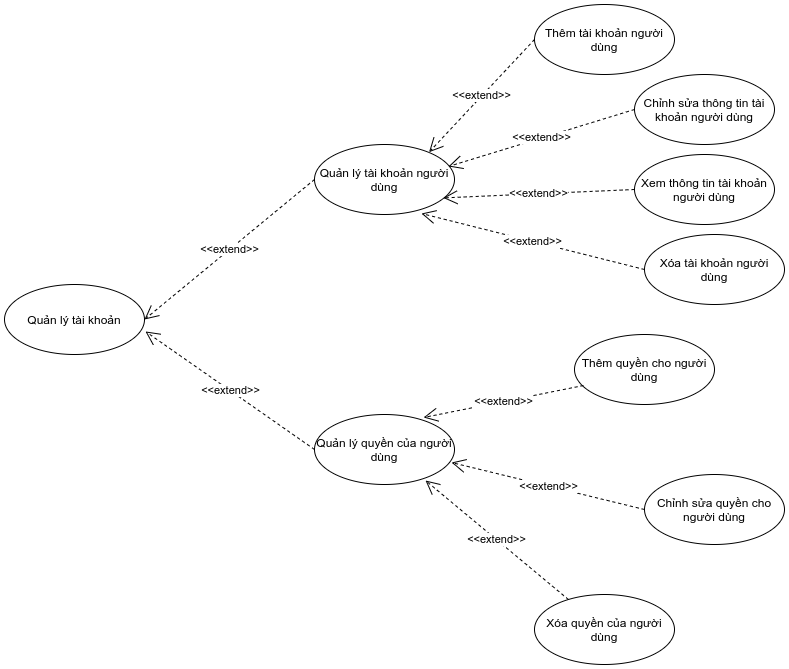

The diagram above was exported from draw.io. Its source (the exported page's mxGraphModel, read from the mxfile embedded in the PNG):
<mxGraphModel dx="816" dy="494" grid="1" gridSize="10" guides="1" tooltips="1" connect="1" arrows="1" fold="1" page="1" pageScale="1" pageWidth="827" pageHeight="1169" math="0" shadow="0">
  <root>
    <mxCell id="0" />
    <mxCell id="1" parent="0" />
    <mxCell id="IN9P4lraDUWWWhFvLezR-1" value="Quản lý tài khoản" style="ellipse;whiteSpace=wrap;html=1;" parent="1" vertex="1">
      <mxGeometry y="290" width="140" height="70" as="geometry" />
    </mxCell>
    <mxCell id="IN9P4lraDUWWWhFvLezR-2" value="Quản lý tài khoản người dùng" style="ellipse;whiteSpace=wrap;html=1;" parent="1" vertex="1">
      <mxGeometry x="310" y="150" width="140" height="70" as="geometry" />
    </mxCell>
    <mxCell id="IN9P4lraDUWWWhFvLezR-3" value="&amp;lt;&amp;lt;extend&amp;gt;&amp;gt;" style="endArrow=open;endSize=12;dashed=1;html=1;entryX=1;entryY=0.5;entryDx=0;entryDy=0;exitX=0;exitY=0.5;exitDx=0;exitDy=0;" parent="1" source="IN9P4lraDUWWWhFvLezR-2" target="IN9P4lraDUWWWhFvLezR-1" edge="1">
      <mxGeometry width="160" relative="1" as="geometry">
        <mxPoint x="310" y="255" as="sourcePoint" />
        <mxPoint x="490" y="254.5" as="targetPoint" />
      </mxGeometry>
    </mxCell>
    <mxCell id="IN9P4lraDUWWWhFvLezR-6" value="Thêm tài khoản người dùng" style="ellipse;whiteSpace=wrap;html=1;" parent="1" vertex="1">
      <mxGeometry x="530" y="10" width="140" height="70" as="geometry" />
    </mxCell>
    <mxCell id="IN9P4lraDUWWWhFvLezR-7" value="Chỉnh sửa thông tin tài khoản người dùng" style="ellipse;whiteSpace=wrap;html=1;" parent="1" vertex="1">
      <mxGeometry x="630" y="80" width="140" height="70" as="geometry" />
    </mxCell>
    <mxCell id="IN9P4lraDUWWWhFvLezR-8" value="Xem thông tin tài khoản người dùng" style="ellipse;whiteSpace=wrap;html=1;" parent="1" vertex="1">
      <mxGeometry x="630" y="160" width="140" height="70" as="geometry" />
    </mxCell>
    <mxCell id="IN9P4lraDUWWWhFvLezR-9" value="Xóa tài khoản người dùng" style="ellipse;whiteSpace=wrap;html=1;" parent="1" vertex="1">
      <mxGeometry x="640" y="240" width="140" height="70" as="geometry" />
    </mxCell>
    <mxCell id="IN9P4lraDUWWWhFvLezR-10" value="&amp;lt;&amp;lt;extend&amp;gt;&amp;gt;" style="endArrow=open;endSize=12;dashed=1;html=1;entryX=0.818;entryY=0.11;entryDx=0;entryDy=0;exitX=0;exitY=0.5;exitDx=0;exitDy=0;entryPerimeter=0;" parent="1" source="IN9P4lraDUWWWhFvLezR-6" target="IN9P4lraDUWWWhFvLezR-2" edge="1">
      <mxGeometry width="160" relative="1" as="geometry">
        <mxPoint x="540.0000000000001" y="134.71" as="sourcePoint" />
        <mxPoint x="389.9999999999999" y="134.71" as="targetPoint" />
      </mxGeometry>
    </mxCell>
    <mxCell id="IN9P4lraDUWWWhFvLezR-11" value="&amp;lt;&amp;lt;extend&amp;gt;&amp;gt;" style="endArrow=open;endSize=12;dashed=1;html=1;exitX=0;exitY=0.5;exitDx=0;exitDy=0;entryX=0.957;entryY=0.314;entryDx=0;entryDy=0;entryPerimeter=0;" parent="1" source="IN9P4lraDUWWWhFvLezR-7" target="IN9P4lraDUWWWhFvLezR-2" edge="1">
      <mxGeometry width="160" relative="1" as="geometry">
        <mxPoint x="540.0000000000001" y="244.71" as="sourcePoint" />
        <mxPoint x="470" y="250" as="targetPoint" />
      </mxGeometry>
    </mxCell>
    <mxCell id="IN9P4lraDUWWWhFvLezR-12" value="&amp;lt;&amp;lt;extend&amp;gt;&amp;gt;" style="endArrow=open;endSize=12;dashed=1;html=1;entryX=0.92;entryY=0.763;entryDx=0;entryDy=0;exitX=0;exitY=0.5;exitDx=0;exitDy=0;entryPerimeter=0;" parent="1" source="IN9P4lraDUWWWhFvLezR-8" target="IN9P4lraDUWWWhFvLezR-2" edge="1">
      <mxGeometry width="160" relative="1" as="geometry">
        <mxPoint x="540.0000000000001" y="344.71" as="sourcePoint" />
        <mxPoint x="389.9999999999999" y="344.71" as="targetPoint" />
      </mxGeometry>
    </mxCell>
    <mxCell id="IN9P4lraDUWWWhFvLezR-13" value="&amp;lt;&amp;lt;extend&amp;gt;&amp;gt;" style="endArrow=open;endSize=12;dashed=1;html=1;entryX=0.764;entryY=0.986;entryDx=0;entryDy=0;exitX=0;exitY=0.5;exitDx=0;exitDy=0;entryPerimeter=0;" parent="1" source="IN9P4lraDUWWWhFvLezR-9" target="IN9P4lraDUWWWhFvLezR-2" edge="1">
      <mxGeometry width="160" relative="1" as="geometry">
        <mxPoint x="540.0000000000001" y="440" as="sourcePoint" />
        <mxPoint x="389.9999999999999" y="440" as="targetPoint" />
      </mxGeometry>
    </mxCell>
    <mxCell id="ktcYiPslQgSncH_xiUMv-1" value="Quản lý quyền của người dùng" style="ellipse;whiteSpace=wrap;html=1;" parent="1" vertex="1">
      <mxGeometry x="310" y="420" width="140" height="70" as="geometry" />
    </mxCell>
    <mxCell id="ktcYiPslQgSncH_xiUMv-2" value="Thêm quyền cho người dùng" style="ellipse;whiteSpace=wrap;html=1;" parent="1" vertex="1">
      <mxGeometry x="570" y="340" width="140" height="70" as="geometry" />
    </mxCell>
    <mxCell id="ktcYiPslQgSncH_xiUMv-3" value="Chỉnh sửa quyền cho người dùng" style="ellipse;whiteSpace=wrap;html=1;" parent="1" vertex="1">
      <mxGeometry x="640" y="480" width="140" height="70" as="geometry" />
    </mxCell>
    <mxCell id="ktcYiPslQgSncH_xiUMv-4" value="Xóa quyền của người dùng" style="ellipse;whiteSpace=wrap;html=1;" parent="1" vertex="1">
      <mxGeometry x="530" y="600" width="140" height="70" as="geometry" />
    </mxCell>
    <mxCell id="ktcYiPslQgSncH_xiUMv-5" value="&amp;lt;&amp;lt;extend&amp;gt;&amp;gt;" style="endArrow=open;endSize=12;dashed=1;html=1;entryX=0.779;entryY=0.043;entryDx=0;entryDy=0;entryPerimeter=0;exitX=0.064;exitY=0.729;exitDx=0;exitDy=0;exitPerimeter=0;" parent="1" source="ktcYiPslQgSncH_xiUMv-2" target="ktcYiPslQgSncH_xiUMv-1" edge="1">
      <mxGeometry width="160" relative="1" as="geometry">
        <mxPoint x="540" y="360" as="sourcePoint" />
        <mxPoint x="305" y="410" as="targetPoint" />
      </mxGeometry>
    </mxCell>
    <mxCell id="ktcYiPslQgSncH_xiUMv-6" value="&amp;lt;&amp;lt;extend&amp;gt;&amp;gt;" style="endArrow=open;endSize=12;dashed=1;html=1;entryX=0.979;entryY=0.686;entryDx=0;entryDy=0;entryPerimeter=0;exitX=0;exitY=0.5;exitDx=0;exitDy=0;" parent="1" source="ktcYiPslQgSncH_xiUMv-3" target="ktcYiPslQgSncH_xiUMv-1" edge="1">
      <mxGeometry width="160" relative="1" as="geometry">
        <mxPoint x="630" y="518.02" as="sourcePoint" />
        <mxPoint x="470.09999999999997" y="550" as="targetPoint" />
      </mxGeometry>
    </mxCell>
    <mxCell id="ktcYiPslQgSncH_xiUMv-7" value="&amp;lt;&amp;lt;extend&amp;gt;&amp;gt;" style="endArrow=open;endSize=12;dashed=1;html=1;entryX=0.793;entryY=0.943;entryDx=0;entryDy=0;entryPerimeter=0;" parent="1" source="ktcYiPslQgSncH_xiUMv-4" target="ktcYiPslQgSncH_xiUMv-1" edge="1">
      <mxGeometry width="160" relative="1" as="geometry">
        <mxPoint x="510.00000000000006" y="553" as="sourcePoint" />
        <mxPoint x="350.09999999999997" y="584.98" as="targetPoint" />
      </mxGeometry>
    </mxCell>
    <mxCell id="ktcYiPslQgSncH_xiUMv-8" value="&amp;lt;&amp;lt;extend&amp;gt;&amp;gt;" style="endArrow=open;endSize=12;dashed=1;html=1;entryX=1.007;entryY=0.671;entryDx=0;entryDy=0;entryPerimeter=0;exitX=0;exitY=0.5;exitDx=0;exitDy=0;" parent="1" source="ktcYiPslQgSncH_xiUMv-1" target="IN9P4lraDUWWWhFvLezR-1" edge="1">
      <mxGeometry width="160" relative="1" as="geometry">
        <mxPoint x="289.90000000000003" y="378.02" as="sourcePoint" />
        <mxPoint x="129.99999999999994" y="410" as="targetPoint" />
      </mxGeometry>
    </mxCell>
  </root>
</mxGraphModel>